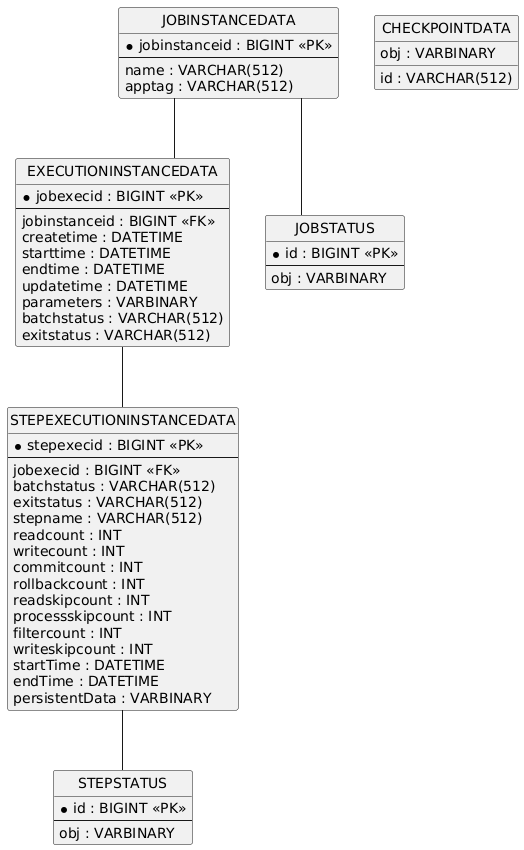

The diagram above was rendered by PlantUML. Its source (embedded in the PNG):
@startuml
hide circle
skinparam linetype ortho

entity "JOBINSTANCEDATA" as JOBINSTANCEDATA {
  * jobinstanceid : BIGINT <<PK>>
  --
  name : VARCHAR(512)
  apptag : VARCHAR(512)
}

entity "EXECUTIONINSTANCEDATA" as EXECUTIONINSTANCEDATA {
  * jobexecid : BIGINT <<PK>>
  --
  jobinstanceid : BIGINT <<FK>>
  createtime : DATETIME
  starttime : DATETIME
  endtime : DATETIME
  updatetime : DATETIME
  parameters : VARBINARY
  batchstatus : VARCHAR(512)
  exitstatus : VARCHAR(512)
}

entity "STEPEXECUTIONINSTANCEDATA" as STEPEXECUTIONINSTANCEDATA {
  * stepexecid : BIGINT <<PK>>
  --
  jobexecid : BIGINT <<FK>>
  batchstatus : VARCHAR(512)
  exitstatus : VARCHAR(512)
  stepname : VARCHAR(512)
  readcount : INT
  writecount : INT
  commitcount : INT
  rollbackcount : INT
  readskipcount : INT
  processskipcount : INT
  filtercount : INT
  writeskipcount : INT
  startTime : DATETIME
  endTime : DATETIME
  persistentData : VARBINARY
}

entity "JOBSTATUS" as JOBSTATUS {
  * id : BIGINT <<PK>>
  --
  obj : VARBINARY
}

entity "STEPSTATUS" as STEPSTATUS {
  * id : BIGINT <<PK>>
  --
  obj : VARBINARY
}

entity "CHECKPOINTDATA" as CHECKPOINTDATA {
  id : VARCHAR(512)
  obj : VARBINARY
}

JOBINSTANCEDATA -- EXECUTIONINSTANCEDATA
EXECUTIONINSTANCEDATA -- STEPEXECUTIONINSTANCEDATA
JOBINSTANCEDATA -- JOBSTATUS
STEPEXECUTIONINSTANCEDATA -- STEPSTATUS
@enduml